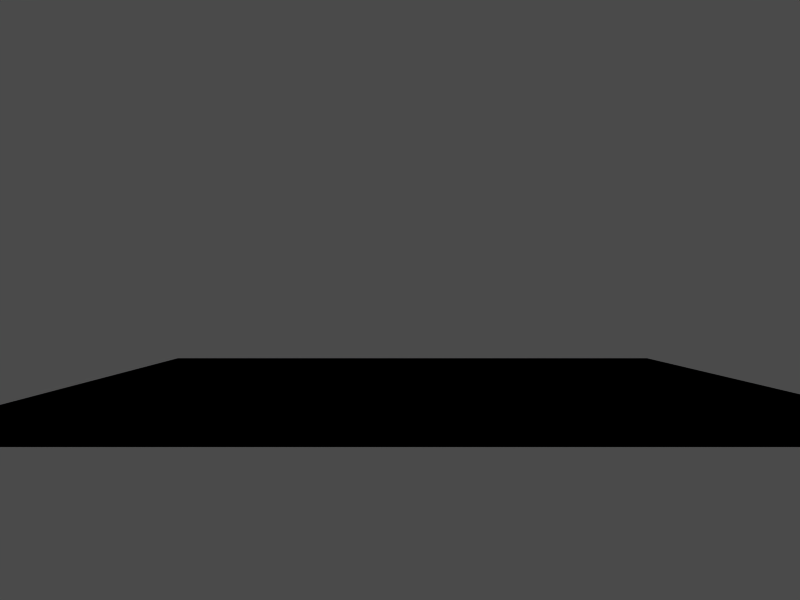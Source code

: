# Source: particle.blend  (saved by Blender 2.48.1; exported with 4.5.12 LTS)
import bpy
from mathutils import Matrix  # noqa: F401  (used for matrix-valued properties, if any)

bpy.ops.wm.read_factory_settings(use_empty=True)
scene = bpy.context.scene
scene.name = 'Scene'

# ---- collections
col_collection_1 = bpy.data.collections.new('Collection 1'); scene.collection.children.link(col_collection_1)
col_collection_2 = bpy.data.collections.new('Collection 2'); scene.collection.children.link(col_collection_2)
col_collection_2.hide_render = True
col_collection_2.hide_viewport = True
col_collection_3 = bpy.data.collections.new('Collection 3'); scene.collection.children.link(col_collection_3)
col_collection_3.hide_render = True
col_collection_3.hide_viewport = True

# ---- materials (node trees are filled in below, after node groups)
mat_material = bpy.data.materials.new('Material')
mat_material.alpha_threshold = 0.0
mat_material.diffuse_color = (0.0, 0.0, 0.0, 1.0)
mat_material.roughness = 0.5
mat_material.line_color = (0.0, 0.0, 0.0, 1.0)

# ---- material node trees

# ---- world
world_world = bpy.data.worlds.new('World'); scene.world = world_world
world_world.color = (0.2903, 0.2903, 0.2903)
world_world.use_sun_shadow = False
world_world.sun_shadow_jitter_overblur = 0.0
world_world.cycles.sampling_method = 'MANUAL'
world_world.cycles.sample_map_resolution = 256

# ---- cameras
cam_camera = bpy.data.cameras.new('Camera')
cam_camera.passepartout_alpha = 0.2
cam_camera.clip_end = 100.0
cam_camera.lens = 35.0
cam_camera.show_passepartout = False
cam_camera.show_safe_areas = True
cam_camera.dof.focus_distance = 0.0
cam_camera.dof.aperture_fstop = 128.0

# ---- meshes
me_plane = bpy.data.meshes.new('Plane')
me_plane.from_pydata([(-1.0, 1.0, -1.51e-07), (-1.0, -1.0, -1.51e-07), (1.0, -1.0, 1.51e-07), (1.0, 1.0, 1.51e-07)], [], [(0, 3, 2, 1)])
me_plane.materials.append(mat_material)
me_plane.use_remesh_preserve_volume = False
me_plane.use_remesh_preserve_attributes = False
me_plane.use_mirror_vertex_groups = False
me_plane.update()
me_plane_001 = bpy.data.meshes.new('Plane.001')
me_plane_001.from_pydata([(0.4203, 1.537e-07, 0.3668), (0.4203, 8.807e-08, -0.3668), (-0.4203, 1.099e-07, -0.3668), (-0.4203, 1.755e-07, 0.3668), (-0.4203, 0.377, -6.29e-09), (-0.4203, -0.377, -6.29e-09), (0.4203, -0.377, -6.29e-09), (0.4203, 0.377, -6.29e-09), (8.327e-08, 0.377, -0.3569), (8.327e-08, -0.377, -0.3569), (3.316e-08, -0.377, 0.3569), (8.109e-09, 0.377, 0.3569)], [], [(0, 3, 2, 1), (7, 4, 5, 6), (8, 11, 10, 9)])
_uv = me_plane_001.uv_layers.new(name='UVTex')
_uv.uv.foreach_set('vector', [0.0, 0.0, 1.0, 0.0, 1.0, 1.0, 0.0, 1.0, 0.0, 0.0, 1.0, 0.0, 1.0, 1.0, 0.0, 1.0, 0.0, 0.0, 1.0, 0.0, 1.0, 1.0, 0.0, 1.0])
me_plane_001.use_remesh_preserve_volume = False
me_plane_001.use_remesh_preserve_attributes = False
me_plane_001.use_mirror_vertex_groups = False
me_plane_001.update()

# ---- objects
ob_empty_001 = bpy.data.objects.new('Empty.001', None)
ob_camera = bpy.data.objects.new('Camera', cam_camera)
ob_empty = bpy.data.objects.new('Empty', None)
ob_plane = bpy.data.objects.new('Plane', me_plane)
ob_whisp = bpy.data.objects.new('whisp', me_plane_001)
ob_emitter = bpy.data.objects.new('emitter', None)

# ---- transforms, parenting, visibility, modifiers, constraints
ob_empty_001.location = (-0.5982, -0.7839, 3.849)
ob_empty_001.lock_rotations_4d = False
ob_empty_001.empty_display_type = 'ARROWS'
ob_empty_001.empty_image_offset = (0.0, 0.0)
ob_empty_001.lineart.crease_threshold = 0.0
ob_camera.parent = ob_empty_001
ob_camera.matrix_parent_inverse = Matrix(((1.0, 0.0, 0.0, 0.5982), (0.0, 1.0, 0.0, 0.7839), (0.0, 0.0, 1.0, -3.849), (0.0, 0.0, 0.0, 1.0)))
ob_camera.location = (-0.4317, -29.16, 4.153)
ob_camera.rotation_euler = (1.571, -0.0, -0.0)
ob_camera.lock_rotations_4d = False
ob_camera.empty_display_type = 'ARROWS'
ob_camera.lineart.crease_threshold = 0.0
ob_empty.location = (-0.1944, -0.0835, 2.465)
ob_empty.lock_rotations_4d = False
ob_empty.empty_display_type = 'ARROWS'
ob_empty.empty_image_offset = (0.0, 0.0)
ob_empty.lineart.crease_threshold = 0.0
ob_plane.location = (0.2361, -0.08379, 1.036)
ob_plane.scale = (-12.56, -12.56, -12.56)
ob_plane.lock_rotations_4d = False
ob_plane.empty_display_type = 'ARROWS'
ob_plane.lineart.crease_threshold = 0.0
ob_whisp.location = (0.0, 0.0, 0.0)
ob_whisp.scale = (0.9729, 0.9729, 1.0)
ob_whisp.lock_rotations_4d = False
ob_whisp.empty_display_type = 'ARROWS'
ob_whisp.color = (1.637, 0.6078, 0.3848, 1.0)
ob_whisp.lineart.crease_threshold = 0.0
ob_emitter.location = (0.0, 0.0, 0.0)
ob_emitter.lock_rotations_4d = False
ob_emitter.empty_display_type = 'ARROWS'
ob_emitter.empty_image_offset = (0.0, 0.0)
ob_emitter.lineart.crease_threshold = 0.0

# ---- collection membership
col_collection_1.objects.link(ob_empty_001)
col_collection_1.objects.link(ob_camera)
col_collection_1.objects.link(ob_empty)
col_collection_1.objects.link(ob_plane)
col_collection_2.objects.link(ob_whisp)
col_collection_3.objects.link(ob_emitter)

# ---- scene / render settings (as saved in the file)
scene.camera = ob_camera
scene.frame_start = 1; scene.frame_end = 250; scene.frame_set(1)
scene.render.engine = 'BLENDER_EEVEE_NEXT'
scene.render.image_settings.file_format = 'JPEG'
scene.render.image_settings.color_mode = 'RGB'
scene.render.image_settings.compression = 90
scene.render.resolution_x = 800
scene.render.resolution_y = 600
scene.render.pixel_aspect_x = 100.0
scene.render.pixel_aspect_y = 100.0
scene.render.fps = 25
scene.render.dither_intensity = 0.0
scene.render.use_compositing = False
scene.render.use_sequencer = False
scene.render.bake_margin = 2
scene.render.bake_bias = 0.0
scene.render.use_stamp_time = False
scene.render.use_stamp_date = False
scene.render.use_stamp_frame = False
scene.render.use_stamp_camera = False
scene.render.use_stamp_scene = False
scene.render.use_stamp_filename = False
scene.render.use_stamp_render_time = False
scene.render.stamp_font_size = 0
scene.cycles.use_denoising = False
scene.cycles.samples = 10
scene.cycles.sampling_pattern = 'TABULATED_SOBOL'
scene.cycles.light_sampling_threshold = 0.0
scene.cycles.use_adaptive_sampling = False
scene.cycles.use_light_tree = False
scene.cycles.blur_glossy = 0.0
scene.cycles.volume_bounces = 1
scene.cycles.pixel_filter_type = 'GAUSSIAN'
scene.cycles.sample_clamp_indirect = 0.0
scene.view_settings.view_transform = 'Raw'
bpy.context.view_layer.update()

